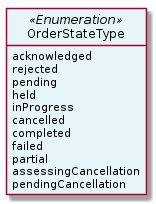

The diagram above was rendered by PlantUML. Its source (embedded in the PNG):
@startuml
hide circle
hide methods
hide stereotype
show <<Enumeration>> stereotype
skinparam class {
   BackgroundColor<<Enumeration>> #E6F5F7
   BackgroundColor<<Ref>> #FFFFE0
   BackgroundColor<<Pivot>> #FFFFFFF
   BackgroundColor<<SimpleType>> #E2F0DA
   BackgroundColor #FCF2E3
}

class OrderStateType <<Enumeration>> {
    acknowledged
    rejected
    pending
    held
    inProgress
    cancelled
    completed
    failed
    partial
    assessingCancellation
    pendingCancellation
}


@enduml